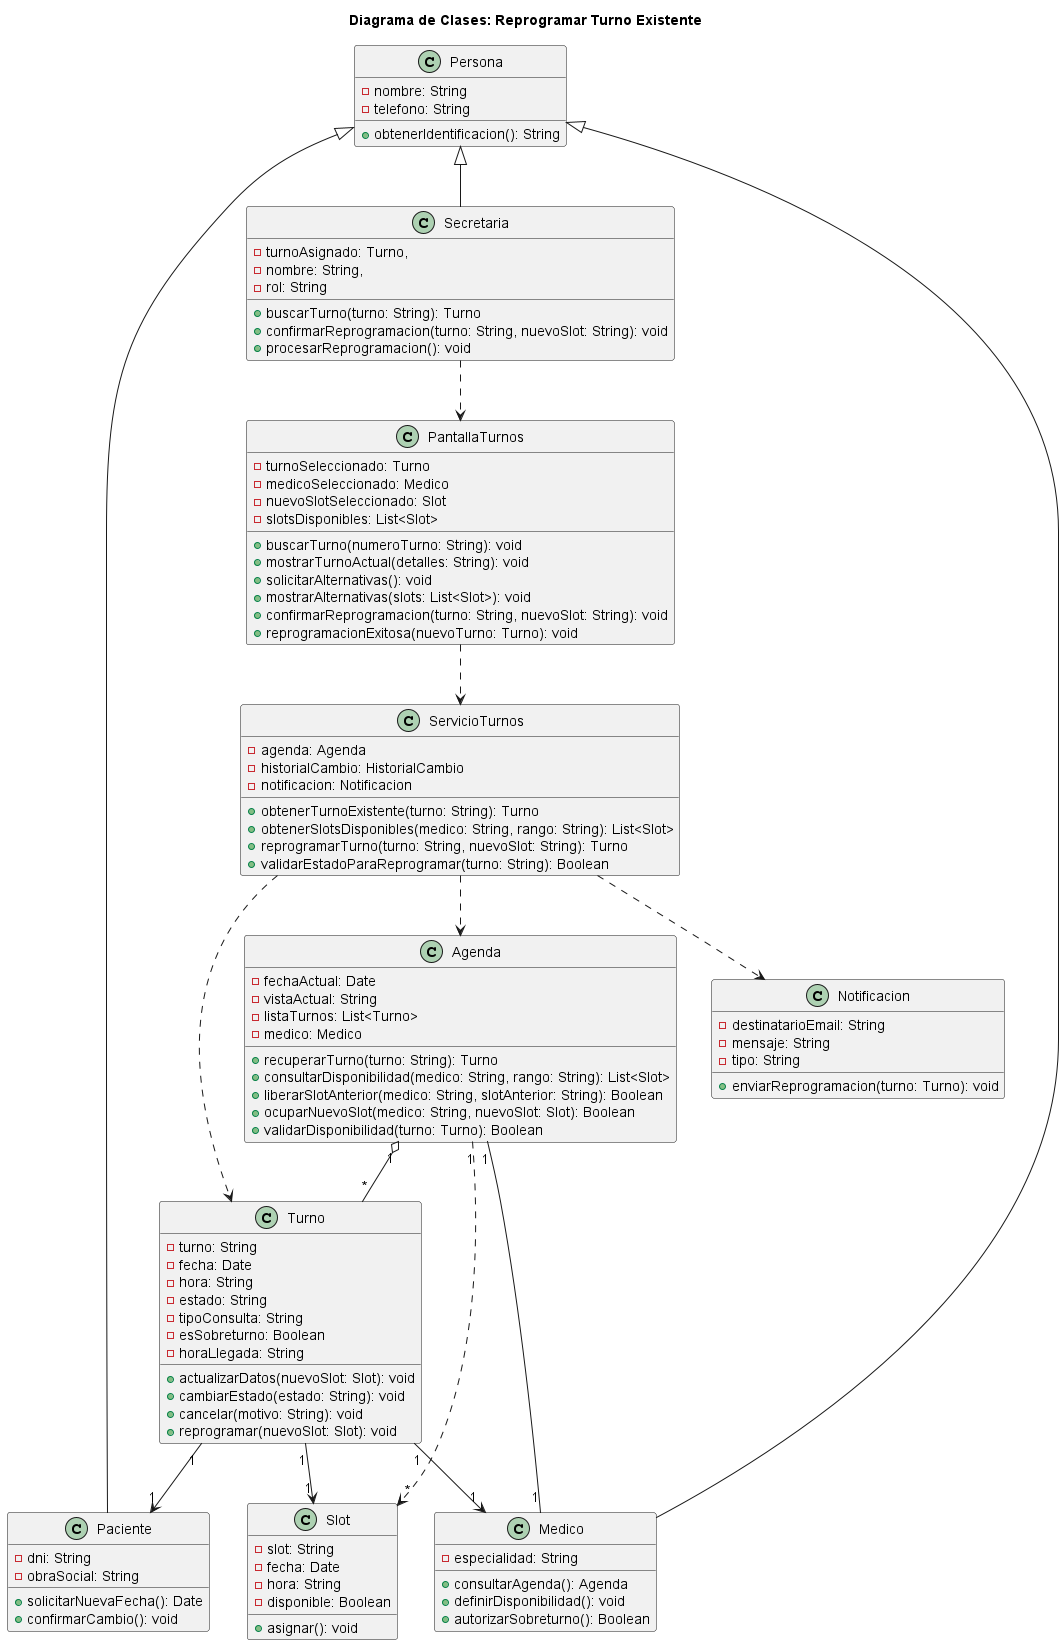

The diagram above was rendered by PlantUML. Its source (embedded in the PNG):
@startuml 02-clases-reprogramar-turno-02
title Diagrama de Clases: Reprogramar Turno Existente

class Persona {
    - nombre: String
    - telefono: String
    + obtenerIdentificacion(): String
}

class Paciente {
    - dni: String
    - obraSocial: String
    + solicitarNuevaFecha(): Date
    + confirmarCambio(): void
}

class Secretaria {
    - turnoAsignado: Turno, 
    - nombre: String, 
    - rol: String
    + buscarTurno(turno: String): Turno
    + confirmarReprogramacion(turno: String, nuevoSlot: String): void
    + procesarReprogramacion(): void
}

class Medico {
    - especialidad: String
    + consultarAgenda(): Agenda
    + definirDisponibilidad(): void
    + autorizarSobreturno(): Boolean
}

class Agenda {
    - fechaActual: Date
    - vistaActual: String
    - listaTurnos: List<Turno>
    - medico: Medico
    + recuperarTurno(turno: String): Turno
    + consultarDisponibilidad(medico: String, rango: String): List<Slot>
    + liberarSlotAnterior(medico: String, slotAnterior: String): Boolean
    + ocuparNuevoSlot(medico: String, nuevoSlot: Slot): Boolean
    + validarDisponibilidad(turno: Turno): Boolean
}

class Turno {
    - turno: String
    - fecha: Date
    - hora: String
    - estado: String
    - tipoConsulta: String
    - esSobreturno: Boolean
    - horaLlegada: String
    + actualizarDatos(nuevoSlot: Slot): void
    + cambiarEstado(estado: String): void
    + cancelar(motivo: String): void
    + reprogramar(nuevoSlot: Slot): void
}

class Slot {
    - slot: String
    - fecha: Date
    - hora: String
    - disponible: Boolean
    + asignar(): void
}

class ServicioTurnos {
    - agenda: Agenda
    - historialCambio: HistorialCambio
    - notificacion: Notificacion
    + obtenerTurnoExistente(turno: String): Turno
    + obtenerSlotsDisponibles(medico: String, rango: String): List<Slot>
    + reprogramarTurno(turno: String, nuevoSlot: String): Turno
    + validarEstadoParaReprogramar(turno: String): Boolean
}

class PantallaTurnos {
    - turnoSeleccionado: Turno
    - medicoSeleccionado: Medico
    - nuevoSlotSeleccionado: Slot
    - slotsDisponibles: List<Slot>
    + buscarTurno(numeroTurno: String): void
    + mostrarTurnoActual(detalles: String): void
    + solicitarAlternativas(): void
    + mostrarAlternativas(slots: List<Slot>): void
    + confirmarReprogramacion(turno: String, nuevoSlot: String): void
    + reprogramacionExitosa(nuevoTurno: Turno): void
}

class Notificacion {
    - destinatarioEmail: String
    - mensaje: String
    - tipo: String
    + enviarReprogramacion(turno: Turno): void
}

Persona <|-- Paciente
Persona <|-- Medico
Persona <|-- Secretaria

Agenda "1" o-- "*" Turno
Agenda "1" -- "1" Medico
Turno "1" --> "1" Paciente
Turno "1" --> "1" Medico
Turno "1" --> "1" Slot
Agenda "1" ..> "*" Slot
ServicioTurnos ..> Agenda
ServicioTurnos ..> Turno
PantallaTurnos ..> ServicioTurnos
Secretaria ..> PantallaTurnos
ServicioTurnos ..> Notificacion

@enduml